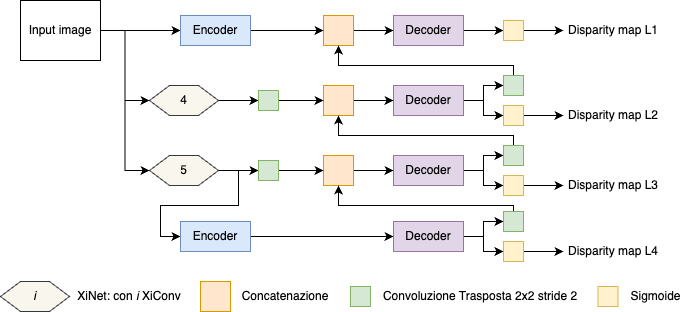

The diagram above was exported from draw.io. Its source (the exported page's mxGraphModel, read from the mxfile embedded in the PNG):
<mxGraphModel dx="1080" dy="621" grid="1" gridSize="10" guides="1" tooltips="1" connect="1" arrows="1" fold="1" page="1" pageScale="1" pageWidth="827" pageHeight="1169" math="0" shadow="0">
  <root>
    <mxCell id="0" />
    <mxCell id="1" parent="0" />
    <mxCell id="2" style="edgeStyle=orthogonalEdgeStyle;rounded=0;orthogonalLoop=1;jettySize=auto;html=1;exitX=1;exitY=0.5;exitDx=0;exitDy=0;entryX=0;entryY=0.5;entryDx=0;entryDy=0;" edge="1" source="3" target="29" parent="1">
      <mxGeometry relative="1" as="geometry" />
    </mxCell>
    <mxCell id="3" value="Decoder" style="rounded=0;whiteSpace=wrap;html=1;fillColor=#e1d5e7;strokeColor=#9673a6;" vertex="1" parent="1">
      <mxGeometry x="465" y="1184" width="70" height="30" as="geometry" />
    </mxCell>
    <mxCell id="4" style="edgeStyle=orthogonalEdgeStyle;rounded=0;orthogonalLoop=1;jettySize=auto;html=1;exitX=1;exitY=0.5;exitDx=0;exitDy=0;entryX=0;entryY=0.5;entryDx=0;entryDy=0;" edge="1" source="7" target="43" parent="1">
      <mxGeometry relative="1" as="geometry" />
    </mxCell>
    <mxCell id="5" style="edgeStyle=orthogonalEdgeStyle;rounded=0;orthogonalLoop=1;jettySize=auto;html=1;exitX=1;exitY=0.5;exitDx=0;exitDy=0;entryX=0;entryY=0.5;entryDx=0;entryDy=0;" edge="1" source="7" target="34" parent="1">
      <mxGeometry relative="1" as="geometry" />
    </mxCell>
    <mxCell id="6" style="edgeStyle=orthogonalEdgeStyle;rounded=0;orthogonalLoop=1;jettySize=auto;html=1;exitX=1;exitY=0.5;exitDx=0;exitDy=0;entryX=0;entryY=0.5;entryDx=0;entryDy=0;" edge="1" source="7" target="39" parent="1">
      <mxGeometry relative="1" as="geometry" />
    </mxCell>
    <mxCell id="7" value="Input image" style="rounded=0;whiteSpace=wrap;html=1;" vertex="1" parent="1">
      <mxGeometry x="92" y="1169" width="80" height="60" as="geometry" />
    </mxCell>
    <mxCell id="8" style="edgeStyle=orthogonalEdgeStyle;rounded=0;orthogonalLoop=1;jettySize=auto;html=1;exitX=1;exitY=0.5;exitDx=0;exitDy=0;entryX=0;entryY=0.5;entryDx=0;entryDy=0;" edge="1" source="9" target="3" parent="1">
      <mxGeometry relative="1" as="geometry" />
    </mxCell>
    <mxCell id="9" value="" style="rounded=0;whiteSpace=wrap;html=1;fillColor=#ffe6cc;strokeColor=#d79b00;" vertex="1" parent="1">
      <mxGeometry x="395" y="1184" width="30" height="30" as="geometry" />
    </mxCell>
    <mxCell id="10" style="edgeStyle=orthogonalEdgeStyle;rounded=0;orthogonalLoop=1;jettySize=auto;html=1;exitX=1;exitY=0.5;exitDx=0;exitDy=0;entryX=0;entryY=0.5;entryDx=0;entryDy=0;" edge="1" source="12" target="27" parent="1">
      <mxGeometry relative="1" as="geometry" />
    </mxCell>
    <mxCell id="11" style="edgeStyle=orthogonalEdgeStyle;rounded=0;orthogonalLoop=1;jettySize=auto;html=1;exitX=1;exitY=0.5;exitDx=0;exitDy=0;entryX=0;entryY=0.5;entryDx=0;entryDy=0;" edge="1" source="12" target="25" parent="1">
      <mxGeometry relative="1" as="geometry" />
    </mxCell>
    <mxCell id="12" value="Decoder" style="rounded=0;whiteSpace=wrap;html=1;fillColor=#e1d5e7;strokeColor=#9673a6;" vertex="1" parent="1">
      <mxGeometry x="465" y="1254" width="70" height="30" as="geometry" />
    </mxCell>
    <mxCell id="13" style="edgeStyle=orthogonalEdgeStyle;rounded=0;orthogonalLoop=1;jettySize=auto;html=1;exitX=1;exitY=0.5;exitDx=0;exitDy=0;entryX=0;entryY=0.5;entryDx=0;entryDy=0;" edge="1" source="14" target="12" parent="1">
      <mxGeometry relative="1" as="geometry" />
    </mxCell>
    <mxCell id="14" value="" style="rounded=0;whiteSpace=wrap;html=1;fillColor=#ffe6cc;strokeColor=#d79b00;" vertex="1" parent="1">
      <mxGeometry x="395" y="1254" width="30" height="30" as="geometry" />
    </mxCell>
    <mxCell id="15" style="edgeStyle=orthogonalEdgeStyle;rounded=0;orthogonalLoop=1;jettySize=auto;html=1;exitX=1;exitY=0.5;exitDx=0;exitDy=0;entryX=0;entryY=0.5;entryDx=0;entryDy=0;" edge="1" source="17" target="23" parent="1">
      <mxGeometry relative="1" as="geometry" />
    </mxCell>
    <mxCell id="16" style="edgeStyle=orthogonalEdgeStyle;rounded=0;orthogonalLoop=1;jettySize=auto;html=1;exitX=1;exitY=0.5;exitDx=0;exitDy=0;entryX=0;entryY=0.5;entryDx=0;entryDy=0;" edge="1" source="17" target="21" parent="1">
      <mxGeometry relative="1" as="geometry" />
    </mxCell>
    <mxCell id="17" value="Decoder" style="rounded=0;whiteSpace=wrap;html=1;fillColor=#e1d5e7;strokeColor=#9673a6;" vertex="1" parent="1">
      <mxGeometry x="465" y="1324" width="70" height="30" as="geometry" />
    </mxCell>
    <mxCell id="18" style="edgeStyle=orthogonalEdgeStyle;rounded=0;orthogonalLoop=1;jettySize=auto;html=1;exitX=1;exitY=0.5;exitDx=0;exitDy=0;entryX=0;entryY=0.5;entryDx=0;entryDy=0;" edge="1" source="19" target="17" parent="1">
      <mxGeometry relative="1" as="geometry" />
    </mxCell>
    <mxCell id="19" value="" style="rounded=0;whiteSpace=wrap;html=1;fillColor=#ffe6cc;strokeColor=#d79b00;" vertex="1" parent="1">
      <mxGeometry x="395" y="1324" width="30" height="30" as="geometry" />
    </mxCell>
    <mxCell id="20" style="edgeStyle=orthogonalEdgeStyle;rounded=0;orthogonalLoop=1;jettySize=auto;html=1;exitX=0.5;exitY=0;exitDx=0;exitDy=0;entryX=0.5;entryY=1;entryDx=0;entryDy=0;" edge="1" source="21" target="14" parent="1">
      <mxGeometry relative="1" as="geometry">
        <Array as="points">
          <mxPoint x="585" y="1304" />
          <mxPoint x="410" y="1304" />
        </Array>
      </mxGeometry>
    </mxCell>
    <mxCell id="21" value="" style="whiteSpace=wrap;html=1;aspect=fixed;fillColor=#d5e8d4;strokeColor=#82b366;" vertex="1" parent="1">
      <mxGeometry x="575" y="1314" width="20" height="20" as="geometry" />
    </mxCell>
    <mxCell id="22" style="edgeStyle=orthogonalEdgeStyle;rounded=0;orthogonalLoop=1;jettySize=auto;html=1;exitX=1;exitY=0.5;exitDx=0;exitDy=0;entryX=0;entryY=0.5;entryDx=0;entryDy=0;" edge="1" source="23" target="32" parent="1">
      <mxGeometry relative="1" as="geometry" />
    </mxCell>
    <mxCell id="23" value="" style="whiteSpace=wrap;html=1;aspect=fixed;fillColor=#fff2cc;strokeColor=#d6b656;" vertex="1" parent="1">
      <mxGeometry x="575" y="1344" width="20" height="20" as="geometry" />
    </mxCell>
    <mxCell id="24" style="edgeStyle=orthogonalEdgeStyle;rounded=0;orthogonalLoop=1;jettySize=auto;html=1;exitX=0.5;exitY=0;exitDx=0;exitDy=0;entryX=0.5;entryY=1;entryDx=0;entryDy=0;" edge="1" source="25" target="9" parent="1">
      <mxGeometry relative="1" as="geometry">
        <Array as="points">
          <mxPoint x="585" y="1234" />
          <mxPoint x="410" y="1234" />
        </Array>
      </mxGeometry>
    </mxCell>
    <mxCell id="25" value="" style="whiteSpace=wrap;html=1;aspect=fixed;fillColor=#d5e8d4;strokeColor=#82b366;" vertex="1" parent="1">
      <mxGeometry x="575" y="1244" width="20" height="20" as="geometry" />
    </mxCell>
    <mxCell id="26" style="edgeStyle=orthogonalEdgeStyle;rounded=0;orthogonalLoop=1;jettySize=auto;html=1;exitX=1;exitY=0.5;exitDx=0;exitDy=0;entryX=0;entryY=0.5;entryDx=0;entryDy=0;" edge="1" source="27" target="31" parent="1">
      <mxGeometry relative="1" as="geometry" />
    </mxCell>
    <mxCell id="27" value="" style="whiteSpace=wrap;html=1;aspect=fixed;fillColor=#fff2cc;strokeColor=#d6b656;" vertex="1" parent="1">
      <mxGeometry x="575" y="1274" width="20" height="20" as="geometry" />
    </mxCell>
    <mxCell id="28" style="edgeStyle=orthogonalEdgeStyle;rounded=0;orthogonalLoop=1;jettySize=auto;html=1;exitX=1;exitY=0.5;exitDx=0;exitDy=0;entryX=0;entryY=0.5;entryDx=0;entryDy=0;" edge="1" source="29" target="30" parent="1">
      <mxGeometry relative="1" as="geometry" />
    </mxCell>
    <mxCell id="29" value="" style="whiteSpace=wrap;html=1;aspect=fixed;fillColor=#fff2cc;strokeColor=#d6b656;" vertex="1" parent="1">
      <mxGeometry x="575" y="1189" width="20" height="20" as="geometry" />
    </mxCell>
    <mxCell id="30" value="Disparity map L1" style="text;html=1;align=center;verticalAlign=middle;whiteSpace=wrap;rounded=0;" vertex="1" parent="1">
      <mxGeometry x="635" y="1184" width="100" height="30" as="geometry" />
    </mxCell>
    <mxCell id="31" value="Disparity map L2" style="text;html=1;align=center;verticalAlign=middle;whiteSpace=wrap;rounded=0;" vertex="1" parent="1">
      <mxGeometry x="635" y="1269" width="100" height="30" as="geometry" />
    </mxCell>
    <mxCell id="32" value="Disparity map L3" style="text;html=1;align=center;verticalAlign=middle;whiteSpace=wrap;rounded=0;" vertex="1" parent="1">
      <mxGeometry x="635" y="1339" width="100" height="30" as="geometry" />
    </mxCell>
    <mxCell id="33" style="edgeStyle=orthogonalEdgeStyle;rounded=0;orthogonalLoop=1;jettySize=auto;html=1;exitX=1;exitY=0.5;exitDx=0;exitDy=0;entryX=0;entryY=0.5;entryDx=0;entryDy=0;" edge="1" source="34" target="36" parent="1">
      <mxGeometry relative="1" as="geometry" />
    </mxCell>
    <mxCell id="34" value="4" style="shape=hexagon;perimeter=hexagonPerimeter2;whiteSpace=wrap;html=1;fixedSize=1;fillColor=#f9f7ed;strokeColor=#36393d;" vertex="1" parent="1">
      <mxGeometry x="221" y="1254" width="69" height="30" as="geometry" />
    </mxCell>
    <mxCell id="35" style="edgeStyle=orthogonalEdgeStyle;rounded=0;orthogonalLoop=1;jettySize=auto;html=1;exitX=1;exitY=0.5;exitDx=0;exitDy=0;entryX=0;entryY=0.5;entryDx=0;entryDy=0;" edge="1" source="36" target="14" parent="1">
      <mxGeometry relative="1" as="geometry" />
    </mxCell>
    <mxCell id="36" value="" style="whiteSpace=wrap;html=1;aspect=fixed;fillColor=#d5e8d4;strokeColor=#82b366;" vertex="1" parent="1">
      <mxGeometry x="330" y="1259" width="20" height="20" as="geometry" />
    </mxCell>
    <mxCell id="37" style="edgeStyle=orthogonalEdgeStyle;rounded=0;orthogonalLoop=1;jettySize=auto;html=1;exitX=1;exitY=0.5;exitDx=0;exitDy=0;entryX=0;entryY=0.5;entryDx=0;entryDy=0;" edge="1" source="39" target="41" parent="1">
      <mxGeometry relative="1" as="geometry" />
    </mxCell>
    <mxCell id="38" style="edgeStyle=orthogonalEdgeStyle;rounded=0;orthogonalLoop=1;jettySize=auto;html=1;exitX=1;exitY=0.5;exitDx=0;exitDy=0;entryX=0;entryY=0.5;entryDx=0;entryDy=0;" edge="1" source="39" target="45" parent="1">
      <mxGeometry relative="1" as="geometry" />
    </mxCell>
    <mxCell id="39" value="5" style="shape=hexagon;perimeter=hexagonPerimeter2;whiteSpace=wrap;html=1;fixedSize=1;fillColor=#f9f7ed;strokeColor=#36393d;" vertex="1" parent="1">
      <mxGeometry x="221" y="1324" width="69" height="30" as="geometry" />
    </mxCell>
    <mxCell id="40" style="edgeStyle=orthogonalEdgeStyle;rounded=0;orthogonalLoop=1;jettySize=auto;html=1;exitX=1;exitY=0.5;exitDx=0;exitDy=0;entryX=0;entryY=0.5;entryDx=0;entryDy=0;" edge="1" source="41" target="19" parent="1">
      <mxGeometry relative="1" as="geometry" />
    </mxCell>
    <mxCell id="41" value="" style="whiteSpace=wrap;html=1;aspect=fixed;fillColor=#d5e8d4;strokeColor=#82b366;" vertex="1" parent="1">
      <mxGeometry x="330" y="1329" width="20" height="20" as="geometry" />
    </mxCell>
    <mxCell id="42" style="edgeStyle=orthogonalEdgeStyle;rounded=0;orthogonalLoop=1;jettySize=auto;html=1;exitX=1;exitY=0.5;exitDx=0;exitDy=0;entryX=0;entryY=0.5;entryDx=0;entryDy=0;" edge="1" source="43" target="9" parent="1">
      <mxGeometry relative="1" as="geometry" />
    </mxCell>
    <mxCell id="43" value="Encoder" style="rounded=0;whiteSpace=wrap;html=1;fillColor=#dae8fc;strokeColor=#6c8ebf;" vertex="1" parent="1">
      <mxGeometry x="252" y="1184" width="70" height="30" as="geometry" />
    </mxCell>
    <mxCell id="44" style="edgeStyle=orthogonalEdgeStyle;rounded=0;orthogonalLoop=1;jettySize=auto;html=1;exitX=1;exitY=0.5;exitDx=0;exitDy=0;entryX=0;entryY=0.5;entryDx=0;entryDy=0;" edge="1" source="45" target="48" parent="1">
      <mxGeometry relative="1" as="geometry" />
    </mxCell>
    <mxCell id="45" value="Encoder" style="rounded=0;whiteSpace=wrap;html=1;fillColor=#dae8fc;strokeColor=#6c8ebf;" vertex="1" parent="1">
      <mxGeometry x="252" y="1390" width="70" height="30" as="geometry" />
    </mxCell>
    <mxCell id="46" style="edgeStyle=orthogonalEdgeStyle;rounded=0;orthogonalLoop=1;jettySize=auto;html=1;exitX=1;exitY=0.5;exitDx=0;exitDy=0;entryX=0;entryY=0.5;entryDx=0;entryDy=0;" edge="1" source="48" target="50" parent="1">
      <mxGeometry relative="1" as="geometry" />
    </mxCell>
    <mxCell id="47" style="edgeStyle=orthogonalEdgeStyle;rounded=0;orthogonalLoop=1;jettySize=auto;html=1;exitX=1;exitY=0.5;exitDx=0;exitDy=0;entryX=0;entryY=0.5;entryDx=0;entryDy=0;" edge="1" source="48" target="52" parent="1">
      <mxGeometry relative="1" as="geometry" />
    </mxCell>
    <mxCell id="48" value="Decoder" style="rounded=0;whiteSpace=wrap;html=1;fillColor=#e1d5e7;strokeColor=#9673a6;" vertex="1" parent="1">
      <mxGeometry x="465" y="1390" width="70" height="30" as="geometry" />
    </mxCell>
    <mxCell id="49" style="edgeStyle=orthogonalEdgeStyle;rounded=0;orthogonalLoop=1;jettySize=auto;html=1;exitX=0.5;exitY=0;exitDx=0;exitDy=0;entryX=0.5;entryY=1;entryDx=0;entryDy=0;" edge="1" source="50" target="19" parent="1">
      <mxGeometry relative="1" as="geometry">
        <Array as="points">
          <mxPoint x="585" y="1374" />
          <mxPoint x="410" y="1374" />
        </Array>
      </mxGeometry>
    </mxCell>
    <mxCell id="50" value="" style="whiteSpace=wrap;html=1;aspect=fixed;fillColor=#d5e8d4;strokeColor=#82b366;" vertex="1" parent="1">
      <mxGeometry x="575" y="1380" width="20" height="20" as="geometry" />
    </mxCell>
    <mxCell id="51" style="edgeStyle=orthogonalEdgeStyle;rounded=0;orthogonalLoop=1;jettySize=auto;html=1;exitX=1;exitY=0.5;exitDx=0;exitDy=0;entryX=0;entryY=0.5;entryDx=0;entryDy=0;" edge="1" source="52" target="53" parent="1">
      <mxGeometry relative="1" as="geometry" />
    </mxCell>
    <mxCell id="52" value="" style="whiteSpace=wrap;html=1;aspect=fixed;fillColor=#fff2cc;strokeColor=#d6b656;" vertex="1" parent="1">
      <mxGeometry x="575" y="1410" width="20" height="20" as="geometry" />
    </mxCell>
    <mxCell id="53" value="Disparity map L4" style="text;html=1;align=center;verticalAlign=middle;whiteSpace=wrap;rounded=0;" vertex="1" parent="1">
      <mxGeometry x="635" y="1405" width="100" height="30" as="geometry" />
    </mxCell>
    <mxCell id="54" value="" style="rounded=0;whiteSpace=wrap;html=1;fillColor=#ffe6cc;strokeColor=#d79b00;" vertex="1" parent="1">
      <mxGeometry x="272" y="1450" width="30" height="30" as="geometry" />
    </mxCell>
    <mxCell id="55" value="" style="whiteSpace=wrap;html=1;aspect=fixed;fillColor=#d5e8d4;strokeColor=#82b366;" vertex="1" parent="1">
      <mxGeometry x="422" y="1455" width="20" height="20" as="geometry" />
    </mxCell>
    <mxCell id="56" value="" style="whiteSpace=wrap;html=1;aspect=fixed;fillColor=#fff2cc;strokeColor=#d6b656;" vertex="1" parent="1">
      <mxGeometry x="669.5" y="1455" width="20" height="20" as="geometry" />
    </mxCell>
    <mxCell id="57" value="Convoluzione Trasposta 2x2 stride 2" style="text;html=1;align=center;verticalAlign=middle;whiteSpace=wrap;rounded=0;" vertex="1" parent="1">
      <mxGeometry x="452" y="1450" width="200" height="30" as="geometry" />
    </mxCell>
    <mxCell id="58" value="Sigmoide" style="text;html=1;align=center;verticalAlign=middle;whiteSpace=wrap;rounded=0;" vertex="1" parent="1">
      <mxGeometry x="699.5" y="1450" width="55" height="30" as="geometry" />
    </mxCell>
    <mxCell id="59" value="Concatenazione" style="text;html=1;align=center;verticalAlign=middle;whiteSpace=wrap;rounded=0;" vertex="1" parent="1">
      <mxGeometry x="312" y="1450" width="90" height="30" as="geometry" />
    </mxCell>
    <mxCell id="60" value="&lt;i&gt;i&lt;/i&gt;" style="shape=hexagon;perimeter=hexagonPerimeter2;whiteSpace=wrap;html=1;fixedSize=1;fillColor=#f9f7ed;strokeColor=#36393d;" vertex="1" parent="1">
      <mxGeometry x="72" y="1450" width="69" height="30" as="geometry" />
    </mxCell>
    <mxCell id="61" value="XiNet: con &lt;i&gt;i&lt;/i&gt; XiConv" style="text;html=1;align=center;verticalAlign=middle;whiteSpace=wrap;rounded=0;" vertex="1" parent="1">
      <mxGeometry x="141" y="1450" width="120" height="30" as="geometry" />
    </mxCell>
  </root>
</mxGraphModel>